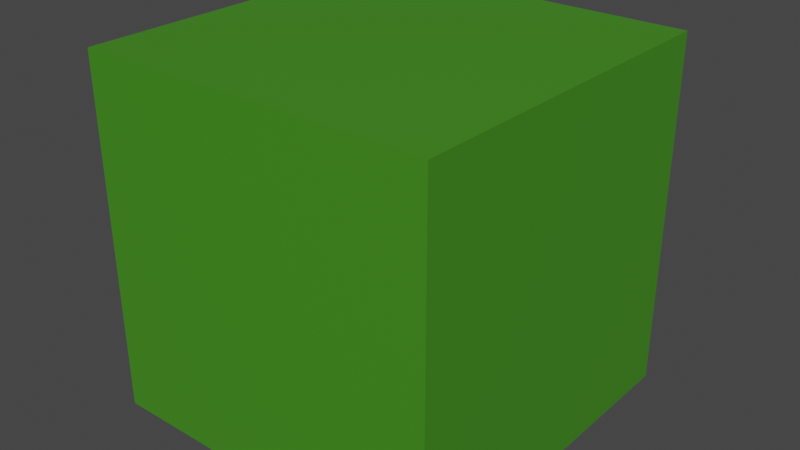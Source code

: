 # Source: ExTunnel.blend  (saved by Blender 2.80.75; exported with 4.5.12 LTS)
import bpy
from mathutils import Matrix  # noqa: F401  (used for matrix-valued properties, if any)

bpy.ops.wm.read_factory_settings(use_empty=True)
scene = bpy.context.scene
scene.name = 'Scene'

# ---- collections
col_collection = bpy.data.collections.new('Collection'); scene.collection.children.link(col_collection)

# ---- materials (node trees are filled in below, after node groups)
mat_tunnel_black = bpy.data.materials.new('Tunnel Black')
mat_tunnel_black.use_transparent_shadow = False
mat_tunnel_grey = bpy.data.materials.new('Tunnel Grey')
mat_tunnel_grey.use_transparent_shadow = False
mat_tunnel_green = bpy.data.materials.new('Tunnel Green')
mat_tunnel_green.use_transparent_shadow = False

# ---- material node trees
mat_tunnel_black.use_nodes = True; mat_tunnel_black.node_tree.nodes.clear()
_N = mat_tunnel_black.node_tree.nodes; _L = mat_tunnel_black.node_tree.links
n0 = _N.new('ShaderNodeOutputMaterial'); n0.name = 'Material Output'; n0.location = (300, 300)
n1 = _N.new('ShaderNodeBsdfPrincipled'); n1.name = 'Principled BSDF'; n1.location = (10, 300)
n1.distribution = 'GGX'
n1.subsurface_method = 'BURLEY'
n1.inputs[0].default_value = (0.01885, 0.01885, 0.01885, 1.0)
n1.inputs[3].default_value = 1.45
n1.inputs[27].default_value = (0.0, 0.0, 0.0, 1.0)
n1.inputs[28].default_value = 1.0
_L.new(n1.outputs[0], n0.inputs[0])
n0.is_active_output = True
mat_tunnel_grey.use_nodes = True; mat_tunnel_grey.node_tree.nodes.clear()
_N = mat_tunnel_grey.node_tree.nodes; _L = mat_tunnel_grey.node_tree.links
n0 = _N.new('ShaderNodeOutputMaterial'); n0.name = 'Material Output'; n0.location = (300, 300)
n1 = _N.new('ShaderNodeBsdfPrincipled'); n1.name = 'Principled BSDF'; n1.location = (10, 300)
n1.distribution = 'GGX'
n1.subsurface_method = 'BURLEY'
n1.inputs[0].default_value = (0.196, 0.196, 0.196, 1.0)
n1.inputs[3].default_value = 1.45
n1.inputs[27].default_value = (0.0, 0.0, 0.0, 1.0)
n1.inputs[28].default_value = 1.0
_L.new(n1.outputs[0], n0.inputs[0])
n0.is_active_output = True
mat_tunnel_green.use_nodes = True; mat_tunnel_green.node_tree.nodes.clear()
_N = mat_tunnel_green.node_tree.nodes; _L = mat_tunnel_green.node_tree.links
n0 = _N.new('ShaderNodeOutputMaterial'); n0.name = 'Material Output'; n0.location = (300, 300)
n1 = _N.new('ShaderNodeBsdfPrincipled'); n1.name = 'Principled BSDF'; n1.location = (10, 300)
n1.distribution = 'GGX'
n1.subsurface_method = 'BURLEY'
n1.inputs[0].default_value = (0.0559, 0.2598, 0.01297, 1.0)
n1.inputs[3].default_value = 1.45
n1.inputs[27].default_value = (0.0, 0.0, 0.0, 1.0)
n1.inputs[28].default_value = 1.0
_L.new(n1.outputs[0], n0.inputs[0])
n0.is_active_output = True

# ---- world
world_world = bpy.data.worlds.new('World'); scene.world = world_world
world_world.use_nodes = True; world_world.node_tree.nodes.clear()
_N = world_world.node_tree.nodes; _L = world_world.node_tree.links
n0 = _N.new('ShaderNodeOutputWorld'); n0.name = 'World Output'; n0.location = (300, 300)
n1 = _N.new('ShaderNodeBackground'); n1.name = 'Background'; n1.location = (10, 300)
n1.inputs[0].default_value = (0.05088, 0.05088, 0.05088, 1.0)
_L.new(n1.outputs[0], n0.inputs[0])
n0.is_active_output = True
world_world.color = (0.05088, 0.05088, 0.05088)
world_world.use_sun_shadow = False
world_world.sun_shadow_jitter_overblur = 0.0

# ---- meshes
me_cube_001 = bpy.data.meshes.new('Cube.001')
me_cube_001.from_pydata([(-6.007e-08, 3.114, 2.846), (0.5552, 3.114, 2.791), (1.089, 3.114, 2.629), (1.581, 3.114, 2.366), (2.012, 3.114, 2.012), (2.366, 3.114, 1.581), (2.629, 3.114, 1.089), (2.791, 3.114, 0.5552), (2.846, 3.114, -9.73e-08), (2.791, 3.114, -0.5552), (2.629, 3.114, -1.089), (2.366, 3.114, -1.581), (2.012, 3.114, -2.012), (1.581, 3.114, -2.366), (1.089, 3.114, -2.629), (0.5552, 3.114, -2.791), (-9.192e-07, 3.114, -2.846), (-0.5552, 3.114, -2.791), (-1.089, 3.114, -2.629), (-1.581, 3.114, -2.366), (-2.012, 3.114, -2.012), (-2.366, 3.114, -1.581), (-2.629, 3.114, -1.089), (-2.791, 3.114, -0.5552), (-2.846, 3.114, 2.484e-06), (-2.791, 3.114, 0.5552), (-2.629, 3.114, 1.089), (-2.366, 3.114, 1.581), (-2.012, 3.114, 2.012), (-1.581, 3.114, 2.366), (-1.089, 3.114, 2.629), (-0.5552, 3.114, 2.791), (-3.767, -3.767, -3.767), (-3.767, -3.767, 3.767), (-3.767, 3.767, -3.767), (-3.767, 3.767, 3.767), (3.767, -3.767, -3.767), (3.767, -3.767, 3.767), (3.767, 3.767, -3.767), (3.767, 3.767, 3.767), (-1.148, 3.767, 2.772), (0.0, 3.767, 3.0), (-0.5853, 3.767, 2.942), (-2.494, 3.767, -1.667), (-2.121, 3.767, -2.121), (-2.772, 3.767, -1.148), (-1.667, 3.767, -2.494), (-9.775e-07, 3.767, -3.0), (0.5853, 3.767, -2.942), (-0.5853, 3.767, -2.942), (2.942, 3.767, 0.5853), (2.121, 3.767, 2.121), (1.667, 3.767, 2.494), (1.148, 3.767, -2.772), (2.772, 3.767, 1.148), (-2.494, 3.767, 1.667), (-2.121, 3.767, 2.121), (0.5853, 3.767, 2.942), (-2.772, 3.767, 1.148), (2.772, 3.767, -1.148), (2.942, 3.767, -0.5853), (2.494, 3.767, -1.667), (3.0, 3.767, 1.366e-07), (-2.942, 3.767, -0.5853), (-1.667, 3.767, 2.494), (-1.148, 3.767, -2.772), (-3.0, 3.767, 2.807e-06), (2.494, 3.767, 1.667), (2.121, 3.767, -2.121), (1.667, 3.767, -2.494), (-2.942, 3.767, 0.5853), (1.148, 3.767, 2.772), (0.5853, 3.114, 2.942), (0.0, 3.114, 3.0), (1.148, 3.114, 2.772), (1.667, 3.114, 2.494), (2.121, 3.114, 2.121), (2.494, 3.114, 1.667), (2.772, 3.114, 1.148), (2.942, 3.114, 0.5853), (3.0, 3.114, -6.785e-08), (2.942, 3.114, -0.5853), (2.772, 3.114, -1.148), (2.494, 3.114, -1.667), (2.121, 3.114, -2.121), (1.667, 3.114, -2.494), (1.148, 3.114, -2.772), (0.5853, 3.114, -2.942), (-9.775e-07, 3.114, -3.0), (-0.5853, 3.114, -2.942), (-1.148, 3.114, -2.772), (-1.667, 3.114, -2.494), (-2.121, 3.114, -2.121), (-2.494, 3.114, -1.667), (-2.772, 3.114, -1.148), (-2.942, 3.114, -0.5853), (-3.0, 3.114, 2.602e-06), (-2.942, 3.114, 0.5853), (-2.772, 3.114, 1.148), (-2.494, 3.114, 1.667), (-2.121, 3.114, 2.121), (-1.667, 3.114, 2.494), (-1.148, 3.114, 2.772), (-0.5853, 3.114, 2.942), (0.5853, 4.092, 2.942), (0.0, 4.092, 3.0), (1.148, 4.092, 2.772), (1.667, 4.092, 2.494), (2.121, 4.092, 2.121), (2.494, 4.092, 1.667), (2.772, 4.092, 1.148), (2.942, 4.092, 0.5853), (3.0, 4.092, -6.785e-08), (2.942, 4.092, -0.5853), (2.772, 4.092, -1.148), (2.494, 4.092, -1.667), (2.121, 4.092, -2.121), (1.667, 4.092, -2.494), (1.148, 4.092, -2.772), (0.5853, 4.092, -2.942), (-9.775e-07, 4.092, -3.0), (-0.5853, 4.092, -2.942), (-1.148, 4.092, -2.772), (-1.667, 4.092, -2.494), (-2.121, 4.092, -2.121), (-2.494, 4.092, -1.667), (-2.772, 4.092, -1.148), (-2.942, 4.092, -0.5853), (-3.0, 4.092, 2.602e-06), (-2.942, 4.092, 0.5853), (-2.772, 4.092, 1.148), (-2.494, 4.092, 1.667), (-2.121, 4.092, 2.121), (-1.667, 4.092, 2.494), (-1.148, 4.092, 2.772), (-0.5853, 4.092, 2.942), (0.5552, 4.092, 2.791), (-6.007e-08, 4.092, 2.846), (1.089, 4.092, 2.629), (1.581, 4.092, 2.366), (2.012, 4.092, 2.012), (2.366, 4.092, 1.581), (2.629, 4.092, 1.089), (2.791, 4.092, 0.5552), (2.846, 4.092, -9.73e-08), (2.791, 4.092, -0.5552), (2.629, 4.092, -1.089), (2.366, 4.092, -1.581), (2.012, 4.092, -2.012), (1.581, 4.092, -2.366), (1.089, 4.092, -2.629), (0.5552, 4.092, -2.791), (-9.192e-07, 4.092, -2.846), (-0.5552, 4.092, -2.791), (-1.089, 4.092, -2.629), (-1.581, 4.092, -2.366), (-2.012, 4.092, -2.012), (-2.366, 4.092, -1.581), (-2.629, 4.092, -1.089), (-2.791, 4.092, -0.5552), (-2.846, 4.092, 2.484e-06), (-2.791, 4.092, 0.5552), (-2.629, 4.092, 1.089), (-2.366, 4.092, 1.581), (-2.012, 4.092, 2.012), (-1.581, 4.092, 2.366), (-1.089, 4.092, 2.629), (-0.5552, 4.092, 2.791)], [], [(1, 2, 3, 4, 5, 6, 7, 8, 9, 10, 11, 12, 13, 14, 15, 16, 17, 18, 19, 20, 21, 22, 23, 24, 25, 26, 27, 28, 29, 30, 31, 0), (32, 33, 35, 34), (40, 64, 56, 55, 58, 70, 66, 35, 41, 42), (38, 39, 37, 36), (36, 37, 33, 32), (34, 38, 36, 32), (39, 35, 33, 37), (60, 81, 80, 62), (68, 84, 83, 61), (61, 83, 82, 59), (70, 97, 96, 66), (50, 79, 78, 54), (62, 80, 79, 50), (67, 77, 76, 51), (41, 73, 103, 42), (49, 89, 88, 47), (55, 99, 98, 58), (47, 88, 87, 48), (42, 103, 102, 40), (51, 76, 75, 52), (46, 91, 90, 65), (52, 75, 74, 71), (69, 85, 84, 68), (64, 101, 100, 56), (58, 98, 97, 70), (50, 54, 67, 51, 52, 71, 57, 41, 39, 62), (53, 86, 85, 69), (44, 92, 91, 46), (45, 94, 93, 43), (54, 78, 77, 67), (57, 72, 73, 41), (66, 96, 95, 63), (59, 82, 81, 60), (65, 90, 89, 49), (40, 102, 101, 64), (71, 74, 72, 57), (48, 87, 86, 53), (63, 95, 94, 45), (56, 100, 99, 55), (43, 93, 92, 44), (39, 41, 35), (47, 38, 34), (34, 35, 66), (38, 62, 39), (48, 53, 69, 68, 61, 59, 60, 62, 38, 47), (44, 46, 65, 49, 47, 34, 66, 63, 45, 43), (80, 81, 113, 112), (25, 24, 160, 161), (79, 80, 112, 111), (24, 23, 159, 160), (78, 79, 111, 110), (23, 22, 158, 159), (77, 78, 110, 109), (22, 21, 157, 158), (103, 73, 105, 135), (76, 77, 109, 108), (21, 20, 156, 157), (102, 103, 135, 134), (75, 76, 108, 107), (20, 19, 155, 156), (101, 102, 134, 133), (19, 18, 154, 155), (74, 75, 107, 106), (100, 101, 133, 132), (18, 17, 153, 154), (72, 74, 106, 104), (99, 100, 132, 131), (17, 16, 152, 153), (98, 99, 131, 130), (16, 15, 151, 152), (73, 72, 104, 105), (97, 98, 130, 129), (15, 14, 150, 151), (96, 97, 129, 128), (14, 13, 149, 150), (95, 96, 128, 127), (13, 12, 148, 149), (94, 95, 127, 126), (136, 137, 105, 104), (138, 136, 104, 106), (139, 138, 106, 107), (140, 139, 107, 108), (141, 140, 108, 109), (142, 141, 109, 110), (143, 142, 110, 111), (144, 143, 111, 112), (145, 144, 112, 113), (146, 145, 113, 114), (147, 146, 114, 115), (148, 147, 115, 116), (149, 148, 116, 117), (150, 149, 117, 118), (151, 150, 118, 119), (152, 151, 119, 120), (153, 152, 120, 121), (154, 153, 121, 122), (155, 154, 122, 123), (156, 155, 123, 124), (157, 156, 124, 125), (158, 157, 125, 126), (159, 158, 126, 127), (160, 159, 127, 128), (161, 160, 128, 129), (162, 161, 129, 130), (163, 162, 130, 131), (164, 163, 131, 132), (165, 164, 132, 133), (166, 165, 133, 134), (167, 166, 134, 135), (137, 167, 135, 105), (26, 25, 161, 162), (81, 82, 114, 113), (27, 26, 162, 163), (82, 83, 115, 114), (1, 0, 137, 136), (28, 27, 163, 164), (83, 84, 116, 115), (2, 1, 136, 138), (29, 28, 164, 165), (84, 85, 117, 116), (3, 2, 138, 139), (30, 29, 165, 166), (85, 86, 118, 117), (4, 3, 139, 140), (31, 30, 166, 167), (86, 87, 119, 118), (5, 4, 140, 141), (0, 31, 167, 137), (87, 88, 120, 119), (6, 5, 141, 142), (88, 89, 121, 120), (7, 6, 142, 143), (89, 90, 122, 121), (8, 7, 143, 144), (90, 91, 123, 122), (9, 8, 144, 145), (91, 92, 124, 123), (10, 9, 145, 146), (92, 93, 125, 124), (11, 10, 146, 147), (93, 94, 126, 125), (12, 11, 147, 148)])
me_cube_001.polygons.foreach_set('material_index', [0, 2, 2, 2, 2, 2, 2, 1, 1, 1, 1, 1, 1, 1, 1, 1, 1, 1, 1, 1, 1, 1, 1, 1, 1, 2, 1, 1, 1, 1, 1, 1, 1, 1, 1, 1, 1, 1, 1, 1, 2, 2, 2, 2, 2, 2, 1, 1, 1, 1, 1, 1, 1, 1, 1, 1, 1, 1, 1, 1, 1, 1, 1, 1, 1, 1, 1, 1, 1, 1, 1, 1, 1, 1, 1, 1, 1, 1, 1, 1, 1, 1, 1, 1, 1, 1, 1, 1, 1, 1, 1, 1, 1, 1, 1, 1, 1, 1, 1, 1, 1, 1, 1, 1, 1, 1, 1, 1, 1, 1, 1, 1, 1, 1, 1, 1, 1, 1, 1, 1, 1, 1, 1, 1, 1, 1, 1, 1, 1, 1, 1, 1, 1, 1, 1, 1, 1, 1, 1, 1, 1, 1])
_uv = me_cube_001.uv_layers.new(name='UVMap')
_uv.uv.foreach_set('vector', [0.2944, 0.4733, 0.3371, 0.4603, 0.3765, 0.4393, 0.411, 0.411, 0.4393, 0.3765, 0.4603, 0.3371, 0.4733, 0.2944, 0.4777, 0.25, 0.4733, 0.2056, 0.4603, 0.1629, 0.4393, 0.1235, 0.411, 0.08902, 0.3765, 0.06071, 0.3371, 0.03967, 0.2944, 0.02672, 0.25, 0.02234, 0.2056, 0.02672, 0.1629, 0.03967, 0.1235, 0.06071, 0.08902, 0.08902, 0.06071, 0.1235, 0.03967, 0.1629, 0.02672, 0.2056, 0.02234, 0.25, 0.02672, 0.2944, 0.03967, 0.3371, 0.06071, 0.3765, 0.08902, 0.411, 0.1235, 0.4393, 0.1629, 0.4603, 0.2056, 0.4733, 0.25, 0.4777, 0.375, 0.0, 0.625, 0.0, 0.625, 0.25, 0.375, 0.25, 0.0625, 0.8264, 0.09375, 0.8264, 0.125, 0.8264, 0.1562, 0.8264, 0.1875, 0.8264, 0.2188, 0.8264, 0.25, 0.8264, 0.0, 0.0, 0.0, 0.8264, 0.03125, 0.8264, 0.375, 0.5, 0.625, 0.5, 0.625, 0.75, 0.375, 0.75, 0.375, 0.75, 0.625, 0.75, 0.625, 1.0, 0.375, 1.0, 0.125, 0.5, 0.375, 0.5, 0.375, 0.75, 0.125, 0.75, 0.625, 0.5, 0.875, 0.5, 0.875, 0.75, 0.625, 0.75, 0.7188, 0.8264, 0.7188, 1.0, 0.75, 1.0, 0.75, 0.8264, 0.625, 0.8264, 0.625, 1.0, 0.6562, 1.0, 0.6562, 0.8264, 0.6562, 0.8264, 0.6562, 1.0, 0.6875, 1.0, 0.6875, 0.8264, 0.2188, 0.8264, 0.2188, 1.0, 0.25, 1.0, 0.25, 0.8264, 0.7812, 0.8264, 0.7812, 1.0, 0.8125, 1.0, 0.8125, 0.8264, 0.75, 0.8264, 0.75, 1.0, 0.7812, 1.0, 0.7812, 0.8264, 0.8438, 0.8264, 0.8438, 1.0, 0.875, 1.0, 0.875, 0.8264, 0.0, 0.8264, 0.0, 1.0, 0.03125, 1.0, 0.03125, 0.8264, 0.4688, 0.8264, 0.4688, 1.0, 0.5, 1.0, 0.5, 0.8264, 0.1562, 0.8264, 0.1562, 1.0, 0.1875, 1.0, 0.1875, 0.8264, 0.5, 0.8264, 0.5, 1.0, 0.5312, 1.0, 0.5312, 0.8264, 0.03125, 0.8264, 0.03125, 1.0, 0.0625, 1.0, 0.0625, 0.8264, 0.875, 0.8264, 0.875, 1.0, 0.9062, 1.0, 0.9062, 0.8264, 0.4062, 0.8264, 0.4062, 1.0, 0.4375, 1.0, 0.4375, 0.8264, 0.9062, 0.8264, 0.9062, 1.0, 0.9375, 1.0, 0.9375, 0.8264, 0.5938, 0.8264, 0.5938, 1.0, 0.625, 1.0, 0.625, 0.8264, 0.09375, 0.8264, 0.09375, 1.0, 0.125, 1.0, 0.125, 0.8264, 0.1875, 0.8264, 0.1875, 1.0, 0.2188, 1.0, 0.2188, 0.8264, 0.7812, 0.8264, 0.8125, 0.8264, 0.8438, 0.8264, 0.875, 0.8264, 0.9062, 0.8264, 0.9375, 0.8264, 0.9688, 0.8264, 1.0, 0.8264, 0.0, 0.0, 0.75, 0.8264, 0.5625, 0.8264, 0.5625, 1.0, 0.5938, 1.0, 0.5938, 0.8264, 0.375, 0.8264, 0.375, 1.0, 0.4062, 1.0, 0.4062, 0.8264, 0.3125, 0.8264, 0.3125, 1.0, 0.3438, 1.0, 0.3438, 0.8264, 0.8125, 0.8264, 0.8125, 1.0, 0.8438, 1.0, 0.8438, 0.8264, 0.9688, 0.8264, 0.9688, 1.0, 1.0, 1.0, 1.0, 0.8264, 0.25, 0.8264, 0.25, 1.0, 0.2812, 1.0, 0.2812, 0.8264, 0.6875, 0.8264, 0.6875, 1.0, 0.7188, 1.0, 0.7188, 0.8264, 0.4375, 0.8264, 0.4375, 1.0, 0.4688, 1.0, 0.4688, 0.8264, 0.0625, 0.8264, 0.0625, 1.0, 0.09375, 1.0, 0.09375, 0.8264, 0.9375, 0.8264, 0.9375, 1.0, 0.9688, 1.0, 0.9688, 0.8264, 0.5312, 0.8264, 0.5312, 1.0, 0.5625, 1.0, 0.5625, 0.8264, 0.2812, 0.8264, 0.2812, 1.0, 0.3125, 1.0, 0.3125, 0.8264, 0.125, 0.8264, 0.125, 1.0, 0.1562, 1.0, 0.1562, 0.8264, 0.3438, 0.8264, 0.3438, 1.0, 0.375, 1.0, 0.375, 0.8264, 0.0, 0.0, 1.0, 0.8264, 0.0, 0.0, 0.0, 0.0, 0.375, 0.5, 0.125, 0.5, 0.375, 0.25, 0.0, 0.0, 0.25, 0.8264, 0.375, 0.5, 0.75, 0.8264, 0.0, 0.0, 0.5312, 0.8264, 0.5625, 0.8264, 0.5938, 0.8264, 0.625, 0.8264, 0.6562, 0.8264, 0.6875, 0.8264, 0.7188, 0.8264, 0.75, 0.8264, 0.375, 0.5, 0.0, 0.0, 0.375, 0.8264, 0.4062, 0.8264, 0.4375, 0.8264, 0.4688, 0.8264, 0.5, 0.8264, 0.125, 0.5, 0.25, 0.8264, 0.2812, 0.8264, 0.3125, 0.8264, 0.3438, 0.8264, 0.75, 1.0, 0.7188, 1.0, 0.7188, 1.0, 0.75, 1.0, 0.02672, 0.2944, 0.02234, 0.25, 0.02234, 0.25, 0.02672, 0.2944, 0.7812, 1.0, 0.75, 1.0, 0.75, 1.0, 0.7812, 1.0, 0.02234, 0.25, 0.02672, 0.2056, 0.02672, 0.2056, 0.02234, 0.25, 0.8125, 1.0, 0.7812, 1.0, 0.7812, 1.0, 0.8125, 1.0, 0.02672, 0.2056, 0.03967, 0.1629, 0.03967, 0.1629, 0.02672, 0.2056, 0.8438, 1.0, 0.8125, 1.0, 0.8125, 1.0, 0.8438, 1.0, 0.03967, 0.1629, 0.06071, 0.1235, 0.06071, 0.1235, 0.03967, 0.1629, 0.03125, 1.0, 0.0, 1.0, 0.0, 1.0, 0.03125, 1.0, 0.875, 1.0, 0.8438, 1.0, 0.8438, 1.0, 0.875, 1.0, 0.06071, 0.1235, 0.08902, 0.08902, 0.08902, 0.08902, 0.06071, 0.1235, 0.0625, 1.0, 0.03125, 1.0, 0.03125, 1.0, 0.0625, 1.0, 0.9062, 1.0, 0.875, 1.0, 0.875, 1.0, 0.9062, 1.0, 0.08902, 0.08902, 0.1235, 0.06071, 0.1235, 0.06071, 0.08902, 0.08902, 0.09375, 1.0, 0.0625, 1.0, 0.0625, 1.0, 0.09375, 1.0, 0.1235, 0.06071, 0.1629, 0.03967, 0.1629, 0.03967, 0.1235, 0.06071, 0.9375, 1.0, 0.9062, 1.0, 0.9062, 1.0, 0.9375, 1.0, 0.125, 1.0, 0.09375, 1.0, 0.09375, 1.0, 0.125, 1.0, 0.1629, 0.03967, 0.2056, 0.02672, 0.2056, 0.02672, 0.1629, 0.03967, 0.9688, 1.0, 0.9375, 1.0, 0.9375, 1.0, 0.9688, 1.0, 0.1562, 1.0, 0.125, 1.0, 0.125, 1.0, 0.1562, 1.0, 0.2056, 0.02672, 0.25, 0.02234, 0.25, 0.02234, 0.2056, 0.02672, 0.1875, 1.0, 0.1562, 1.0, 0.1562, 1.0, 0.1875, 1.0, 0.25, 0.02234, 0.2944, 0.02672, 0.2944, 0.02672, 0.25, 0.02234, 1.0, 1.0, 0.9688, 1.0, 0.9688, 1.0, 1.0, 1.0, 0.2188, 1.0, 0.1875, 1.0, 0.1875, 1.0, 0.2188, 1.0, 0.2944, 0.02672, 0.3371, 0.03967, 0.3371, 0.03967, 0.2944, 0.02672, 0.25, 1.0, 0.2188, 1.0, 0.2188, 1.0, 0.25, 1.0, 0.3371, 0.03967, 0.3765, 0.06071, 0.3765, 0.06071, 0.3371, 0.03967, 0.2812, 1.0, 0.25, 1.0, 0.25, 1.0, 0.2812, 1.0, 0.3765, 0.06071, 0.411, 0.08902, 0.411, 0.08902, 0.3765, 0.06071, 0.3125, 1.0, 0.2812, 1.0, 0.2812, 1.0, 0.3125, 1.0, 0.2944, 0.4733, 0.25, 0.4777, 0.25, 0.49, 0.2968, 0.4854, 0.3371, 0.4603, 0.2944, 0.4733, 0.2968, 0.4854, 0.3418, 0.4717, 0.3765, 0.4393, 0.3371, 0.4603, 0.3418, 0.4717, 0.3833, 0.4496, 0.411, 0.411, 0.3765, 0.4393, 0.3833, 0.4496, 0.4197, 0.4197, 0.4393, 0.3765, 0.411, 0.411, 0.4197, 0.4197, 0.4496, 0.3833, 0.4603, 0.3371, 0.4393, 0.3765, 0.4496, 0.3833, 0.4717, 0.3418, 0.4733, 0.2944, 0.4603, 0.3371, 0.4717, 0.3418, 0.4854, 0.2968, 0.4777, 0.25, 0.4733, 0.2944, 0.4854, 0.2968, 0.49, 0.25, 0.4733, 0.2056, 0.4777, 0.25, 0.49, 0.25, 0.4854, 0.2032, 0.4603, 0.1629, 0.4733, 0.2056, 0.4854, 0.2032, 0.4717, 0.1582, 0.4393, 0.1235, 0.4603, 0.1629, 0.4717, 0.1582, 0.4496, 0.1167, 0.411, 0.08902, 0.4393, 0.1235, 0.4496, 0.1167, 0.4197, 0.08029, 0.3765, 0.06071, 0.411, 0.08902, 0.4197, 0.08029, 0.3833, 0.05045, 0.3371, 0.03967, 0.3765, 0.06071, 0.3833, 0.05045, 0.3418, 0.02827, 0.2944, 0.02672, 0.3371, 0.03967, 0.3418, 0.02827, 0.2968, 0.01461, 0.25, 0.02234, 0.2944, 0.02672, 0.2968, 0.01461, 0.25, 0.01, 0.2056, 0.02672, 0.25, 0.02234, 0.25, 0.01, 0.2032, 0.01461, 0.1629, 0.03967, 0.2056, 0.02672, 0.2032, 0.01461, 0.1582, 0.02827, 0.1235, 0.06071, 0.1629, 0.03967, 0.1582, 0.02827, 0.1167, 0.05045, 0.08902, 0.08902, 0.1235, 0.06071, 0.1167, 0.05045, 0.08029, 0.08029, 0.06071, 0.1235, 0.08902, 0.08902, 0.08029, 0.08029, 0.05045, 0.1167, 0.03967, 0.1629, 0.06071, 0.1235, 0.05045, 0.1167, 0.02827, 0.1582, 0.02672, 0.2056, 0.03967, 0.1629, 0.02827, 0.1582, 0.01461, 0.2032, 0.02234, 0.25, 0.02672, 0.2056, 0.01461, 0.2032, 0.01, 0.25, 0.02672, 0.2944, 0.02234, 0.25, 0.01, 0.25, 0.01461, 0.2968, 0.03967, 0.3371, 0.02672, 0.2944, 0.01461, 0.2968, 0.02827, 0.3418, 0.06071, 0.3765, 0.03967, 0.3371, 0.02827, 0.3418, 0.05045, 0.3833, 0.08902, 0.411, 0.06071, 0.3765, 0.05045, 0.3833, 0.08029, 0.4197, 0.1235, 0.4393, 0.08902, 0.411, 0.08029, 0.4197, 0.1167, 0.4496, 0.1629, 0.4603, 0.1235, 0.4393, 0.1167, 0.4496, 0.1582, 0.4717, 0.2056, 0.4733, 0.1629, 0.4603, 0.1582, 0.4717, 0.2032, 0.4854, 0.25, 0.4777, 0.2056, 0.4733, 0.2032, 0.4854, 0.25, 0.49, 0.03967, 0.3371, 0.02672, 0.2944, 0.02672, 0.2944, 0.03967, 0.3371, 0.7188, 1.0, 0.6875, 1.0, 0.6875, 1.0, 0.7188, 1.0, 0.06071, 0.3765, 0.03967, 0.3371, 0.03967, 0.3371, 0.06071, 0.3765, 0.6875, 1.0, 0.6562, 1.0, 0.6562, 1.0, 0.6875, 1.0, 0.2944, 0.4733, 0.25, 0.4777, 0.25, 0.4777, 0.2944, 0.4733, 0.08902, 0.411, 0.06071, 0.3765, 0.06071, 0.3765, 0.08902, 0.411, 0.6562, 1.0, 0.625, 1.0, 0.625, 1.0, 0.6562, 1.0, 0.3371, 0.4603, 0.2944, 0.4733, 0.2944, 0.4733, 0.3371, 0.4603, 0.1235, 0.4393, 0.08902, 0.411, 0.08902, 0.411, 0.1235, 0.4393, 0.625, 1.0, 0.5938, 1.0, 0.5938, 1.0, 0.625, 1.0, 0.3765, 0.4393, 0.3371, 0.4603, 0.3371, 0.4603, 0.3765, 0.4393, 0.1629, 0.4603, 0.1235, 0.4393, 0.1235, 0.4393, 0.1629, 0.4603, 0.5938, 1.0, 0.5625, 1.0, 0.5625, 1.0, 0.5938, 1.0, 0.411, 0.411, 0.3765, 0.4393, 0.3765, 0.4393, 0.411, 0.411, 0.2056, 0.4733, 0.1629, 0.4603, 0.1629, 0.4603, 0.2056, 0.4733, 0.5625, 1.0, 0.5312, 1.0, 0.5312, 1.0, 0.5625, 1.0, 0.4393, 0.3765, 0.411, 0.411, 0.411, 0.411, 0.4393, 0.3765, 0.25, 0.4777, 0.2056, 0.4733, 0.2056, 0.4733, 0.25, 0.4777, 0.5312, 1.0, 0.5, 1.0, 0.5, 1.0, 0.5312, 1.0, 0.4603, 0.3371, 0.4393, 0.3765, 0.4393, 0.3765, 0.4603, 0.3371, 0.5, 1.0, 0.4688, 1.0, 0.4688, 1.0, 0.5, 1.0, 0.4733, 0.2944, 0.4603, 0.3371, 0.4603, 0.3371, 0.4733, 0.2944, 0.4688, 1.0, 0.4375, 1.0, 0.4375, 1.0, 0.4688, 1.0, 0.4777, 0.25, 0.4733, 0.2944, 0.4733, 0.2944, 0.4777, 0.25, 0.4375, 1.0, 0.4062, 1.0, 0.4062, 1.0, 0.4375, 1.0, 0.4733, 0.2056, 0.4777, 0.25, 0.4777, 0.25, 0.4733, 0.2056, 0.4062, 1.0, 0.375, 1.0, 0.375, 1.0, 0.4062, 1.0, 0.4603, 0.1629, 0.4733, 0.2056, 0.4733, 0.2056, 0.4603, 0.1629, 0.375, 1.0, 0.3438, 1.0, 0.3438, 1.0, 0.375, 1.0, 0.4393, 0.1235, 0.4603, 0.1629, 0.4603, 0.1629, 0.4393, 0.1235, 0.3438, 1.0, 0.3125, 1.0, 0.3125, 1.0, 0.3438, 1.0, 0.411, 0.08902, 0.4393, 0.1235, 0.4393, 0.1235, 0.411, 0.08902])
me_cube_001.materials.append(mat_tunnel_black)
me_cube_001.materials.append(mat_tunnel_grey)
me_cube_001.materials.append(mat_tunnel_green)
me_cube_001.use_remesh_preserve_volume = False
me_cube_001.use_remesh_preserve_attributes = False
me_cube_001.use_mirror_vertex_groups = False
me_cube_001.update()

# ---- objects
ob_tunnel = bpy.data.objects.new('Tunnel', me_cube_001)

# ---- transforms, parenting, visibility, modifiers, constraints
ob_tunnel.location = (0.0, 0.0, 0.0)
ob_tunnel.lineart.crease_threshold = 0.0

# ---- collection membership
col_collection.objects.link(ob_tunnel)

# ---- scene / render settings (as saved in the file)
scene.frame_start = 1; scene.frame_end = 250; scene.frame_set(1)
scene.render.engine = 'BLENDER_EEVEE_NEXT'
scene.cycles.use_denoising = False
scene.cycles.samples = 128
scene.cycles.sampling_pattern = 'TABULATED_SOBOL'
scene.cycles.use_adaptive_sampling = False
scene.cycles.use_light_tree = False
scene.view_settings.view_transform = 'Filmic'
bpy.context.view_layer.update()

# ---- added for rendering (the .blend has no active camera and no usable light): camera, sun
cam_auto = bpy.data.cameras.new('AutoCamera')
cam_auto.lens = 50.0
cam_auto.sensor_width = 36.0
cam_auto.clip_end = 1000.0
ob_auto_camera = bpy.data.objects.new('AutoCamera', cam_auto)
scene.collection.objects.link(ob_auto_camera)
ob_auto_camera.location = (12.2488, -14.5362, 9.79907)
ob_auto_camera.rotation_euler = (1.09748, -7.21219e-08, 0.694738)
scene.camera = ob_auto_camera
light_auto_sun = bpy.data.lights.new('AutoSun', 'SUN')
light_auto_sun.energy = 3.0
light_auto_sun.angle = 0.0523599
ob_auto_sun = bpy.data.objects.new('AutoSun', light_auto_sun)
scene.collection.objects.link(ob_auto_sun)
ob_auto_sun.rotation_euler = (0.872665, 0.174533, 0.523599)
bpy.context.view_layer.update()
